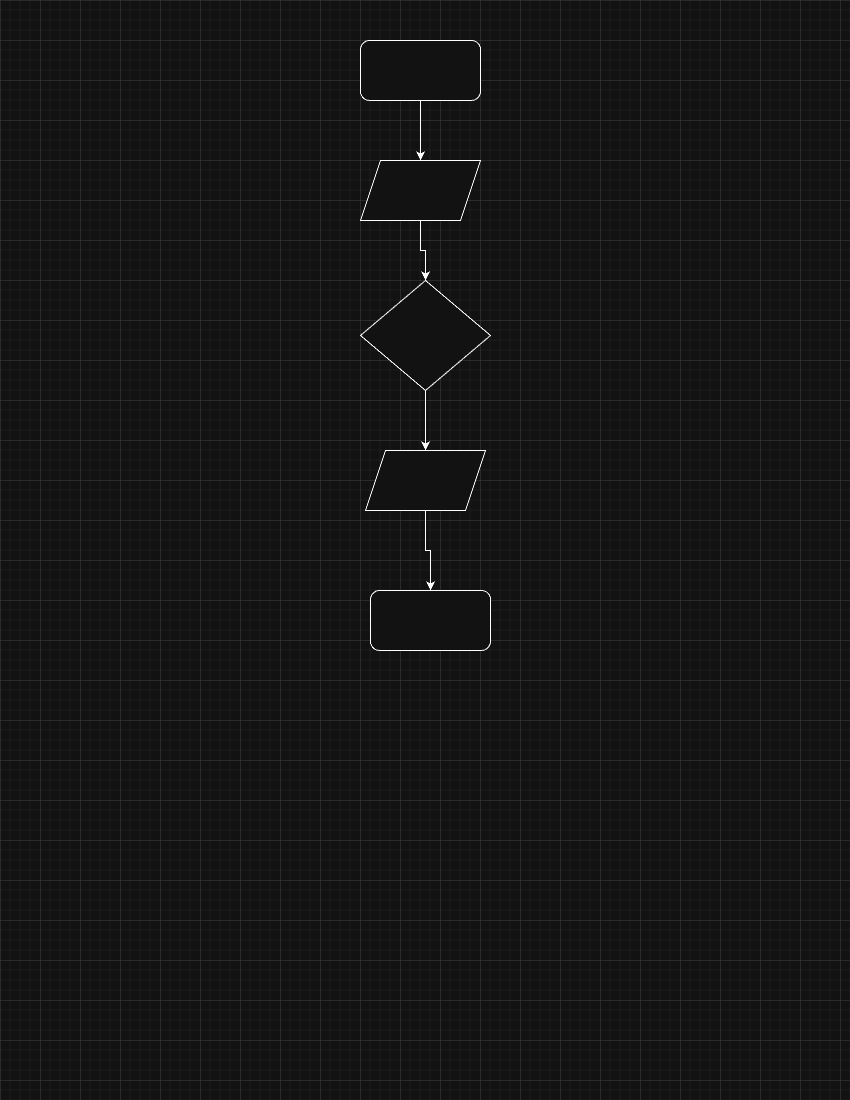

The diagram above was exported from draw.io. Its source (the exported page's mxGraphModel, read from the mxfile embedded in the PNG):
<mxGraphModel dx="1426" dy="777" grid="1" gridSize="10" guides="1" tooltips="1" connect="1" arrows="1" fold="1" page="1" pageScale="1" pageWidth="850" pageHeight="1100" math="0" shadow="0">
  <root>
    <mxCell id="0" />
    <mxCell id="1" parent="0" />
    <mxCell id="xcJeoQv4rnOLw0jkcYCw-7" edge="1" parent="1" source="xcJeoQv4rnOLw0jkcYCw-1" style="edgeStyle=orthogonalEdgeStyle;rounded=0;orthogonalLoop=1;jettySize=auto;html=1;exitX=0.5;exitY=1;exitDx=0;exitDy=0;entryX=0.5;entryY=0;entryDx=0;entryDy=0;" target="xcJeoQv4rnOLw0jkcYCw-2">
      <mxGeometry relative="1" as="geometry" />
    </mxCell>
    <mxCell id="xcJeoQv4rnOLw0jkcYCw-1" parent="1" style="rounded=1;whiteSpace=wrap;html=1;" value="" vertex="1">
      <mxGeometry height="60" width="120" x="360" y="40" as="geometry" />
    </mxCell>
    <mxCell id="xcJeoQv4rnOLw0jkcYCw-8" edge="1" parent="1" source="xcJeoQv4rnOLw0jkcYCw-2" style="edgeStyle=orthogonalEdgeStyle;rounded=0;orthogonalLoop=1;jettySize=auto;html=1;exitX=0.5;exitY=1;exitDx=0;exitDy=0;entryX=0.5;entryY=0;entryDx=0;entryDy=0;" target="xcJeoQv4rnOLw0jkcYCw-4">
      <mxGeometry relative="1" as="geometry" />
    </mxCell>
    <mxCell id="xcJeoQv4rnOLw0jkcYCw-2" parent="1" style="shape=parallelogram;perimeter=parallelogramPerimeter;whiteSpace=wrap;html=1;fixedSize=1;" value="" vertex="1">
      <mxGeometry height="60" width="120" x="360" y="160" as="geometry" />
    </mxCell>
    <mxCell id="xcJeoQv4rnOLw0jkcYCw-9" edge="1" parent="1" source="xcJeoQv4rnOLw0jkcYCw-4" style="edgeStyle=orthogonalEdgeStyle;rounded=0;orthogonalLoop=1;jettySize=auto;html=1;exitX=0.5;exitY=1;exitDx=0;exitDy=0;entryX=0.5;entryY=0;entryDx=0;entryDy=0;" target="xcJeoQv4rnOLw0jkcYCw-5">
      <mxGeometry relative="1" as="geometry" />
    </mxCell>
    <mxCell id="xcJeoQv4rnOLw0jkcYCw-4" parent="1" style="rhombus;whiteSpace=wrap;html=1;" value="" vertex="1">
      <mxGeometry height="110" width="130" x="360" y="280" as="geometry" />
    </mxCell>
    <mxCell id="xcJeoQv4rnOLw0jkcYCw-10" edge="1" parent="1" source="xcJeoQv4rnOLw0jkcYCw-5" style="edgeStyle=orthogonalEdgeStyle;rounded=0;orthogonalLoop=1;jettySize=auto;html=1;exitX=0.5;exitY=1;exitDx=0;exitDy=0;entryX=0.5;entryY=0;entryDx=0;entryDy=0;" target="xcJeoQv4rnOLw0jkcYCw-6">
      <mxGeometry relative="1" as="geometry" />
    </mxCell>
    <mxCell id="xcJeoQv4rnOLw0jkcYCw-5" parent="1" style="shape=parallelogram;perimeter=parallelogramPerimeter;whiteSpace=wrap;html=1;fixedSize=1;" value="" vertex="1">
      <mxGeometry height="60" width="120" x="365" y="450" as="geometry" />
    </mxCell>
    <mxCell id="xcJeoQv4rnOLw0jkcYCw-6" parent="1" style="rounded=1;whiteSpace=wrap;html=1;" value="" vertex="1">
      <mxGeometry height="60" width="120" x="370" y="590" as="geometry" />
    </mxCell>
  </root>
</mxGraphModel>